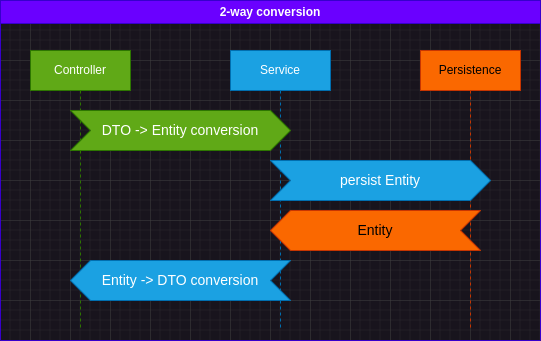

The diagram above was exported from draw.io. Its source (the exported page's mxGraphModel, read from the mxfile embedded in the PNG):
<mxGraphModel dx="1434" dy="839" grid="1" gridSize="10" guides="1" tooltips="1" connect="1" arrows="1" fold="1" page="1" pageScale="1" pageWidth="1654" pageHeight="1169" background="none" math="0" shadow="0">
  <root>
    <mxCell id="0" />
    <mxCell id="1" parent="0" />
    <mxCell id="2" value="2-way conversion" style="swimlane;whiteSpace=wrap;html=1;fillColor=#6a00ff;fontColor=#ffffff;strokeColor=#3700CC;" vertex="1" parent="1">
      <mxGeometry x="90" y="100" width="540" height="340" as="geometry" />
    </mxCell>
    <mxCell id="3" value="Controller" style="shape=umlLifeline;perimeter=lifelinePerimeter;whiteSpace=wrap;html=1;container=1;dropTarget=0;collapsible=0;recursiveResize=0;outlineConnect=0;portConstraint=eastwest;newEdgeStyle={&quot;edgeStyle&quot;:&quot;elbowEdgeStyle&quot;,&quot;elbow&quot;:&quot;vertical&quot;,&quot;curved&quot;:0,&quot;rounded&quot;:0};fillColor=#60a917;fontColor=#ffffff;strokeColor=#2D7600;" vertex="1" parent="2">
      <mxGeometry x="30" y="50" width="100" height="280" as="geometry" />
    </mxCell>
    <mxCell id="4" value="Service" style="shape=umlLifeline;perimeter=lifelinePerimeter;whiteSpace=wrap;html=1;container=1;dropTarget=0;collapsible=0;recursiveResize=0;outlineConnect=0;portConstraint=eastwest;newEdgeStyle={&quot;edgeStyle&quot;:&quot;elbowEdgeStyle&quot;,&quot;elbow&quot;:&quot;vertical&quot;,&quot;curved&quot;:0,&quot;rounded&quot;:0};fillColor=#1ba1e2;fontColor=#ffffff;strokeColor=#006EAF;" vertex="1" parent="2">
      <mxGeometry x="230" y="50" width="100" height="280" as="geometry" />
    </mxCell>
    <mxCell id="5" value="Persistence" style="shape=umlLifeline;perimeter=lifelinePerimeter;whiteSpace=wrap;html=1;container=1;dropTarget=0;collapsible=0;recursiveResize=0;outlineConnect=0;portConstraint=eastwest;newEdgeStyle={&quot;edgeStyle&quot;:&quot;elbowEdgeStyle&quot;,&quot;elbow&quot;:&quot;vertical&quot;,&quot;curved&quot;:0,&quot;rounded&quot;:0};fillColor=#fa6800;fontColor=#000000;strokeColor=#C73500;" vertex="1" parent="2">
      <mxGeometry x="420" y="50" width="100" height="280" as="geometry" />
    </mxCell>
    <mxCell id="6" value="DTO -&amp;gt; Entity conversion" style="html=1;shape=mxgraph.infographic.ribbonSimple;notch1=20;notch2=20;align=center;verticalAlign=middle;fontSize=14;fontStyle=0;fillColor=#60a917;whiteSpace=wrap;fontColor=#ffffff;strokeColor=#2D7600;" vertex="1" parent="2">
      <mxGeometry x="70" y="110" width="220" height="40" as="geometry" />
    </mxCell>
    <mxCell id="7" value="persist Entity" style="html=1;shape=mxgraph.infographic.ribbonSimple;notch1=20;notch2=20;align=center;verticalAlign=middle;fontSize=14;fontStyle=0;fillColor=#1ba1e2;whiteSpace=wrap;fontColor=#ffffff;strokeColor=#006EAF;" vertex="1" parent="2">
      <mxGeometry x="270" y="160" width="220" height="40" as="geometry" />
    </mxCell>
    <mxCell id="8" value="Entity" style="html=1;shape=mxgraph.infographic.ribbonSimple;notch1=20;notch2=20;align=center;verticalAlign=middle;fontSize=14;fontStyle=0;fillColor=#fa6800;whiteSpace=wrap;direction=west;fontColor=#000000;strokeColor=#C73500;" vertex="1" parent="2">
      <mxGeometry x="270" y="210" width="210" height="40" as="geometry" />
    </mxCell>
    <mxCell id="9" value="Entity -&amp;gt; DTO conversion" style="html=1;shape=mxgraph.infographic.ribbonSimple;notch1=20;notch2=20;align=center;verticalAlign=middle;fontSize=14;fontStyle=0;fillColor=#1ba1e2;whiteSpace=wrap;direction=west;fontColor=#ffffff;strokeColor=#006EAF;" vertex="1" parent="2">
      <mxGeometry x="70" y="260" width="220" height="40" as="geometry" />
    </mxCell>
  </root>
</mxGraphModel>